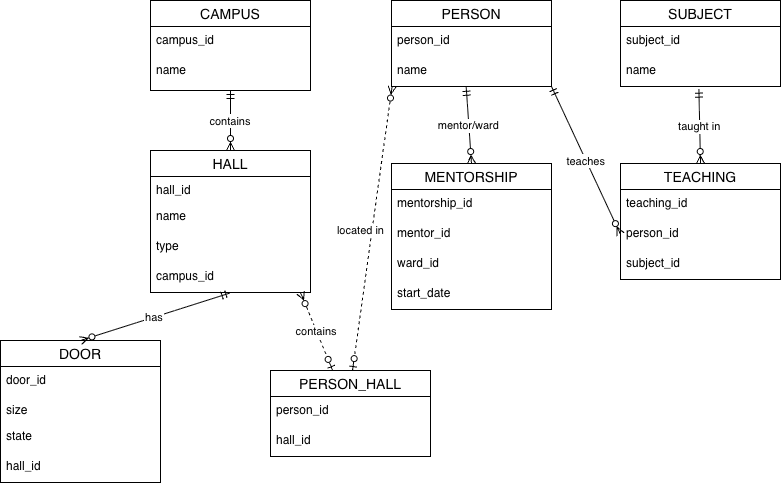

The diagram above was exported from draw.io. Its source (the exported page's mxGraphModel, read from the mxfile embedded in the PNG):
<mxGraphModel dx="-468" dy="852" grid="1" gridSize="10" guides="1" tooltips="1" connect="1" arrows="1" fold="1" page="1" pageScale="1" pageWidth="1654" pageHeight="1169" math="0" shadow="0">
  <root>
    <mxCell id="0" />
    <mxCell id="1" parent="0" />
    <mxCell id="YaXVaTvGd5fS3EMqT-gV-78" parent="1" style="swimlane;fontStyle=0;childLayout=stackLayout;horizontal=1;startSize=26;horizontalStack=0;resizeParent=1;resizeParentMax=0;resizeLast=0;collapsible=1;marginBottom=0;align=center;fontSize=14;" value="CAMPUS" vertex="1">
      <mxGeometry height="90" width="160" x="1980" y="60" as="geometry" />
    </mxCell>
    <mxCell id="YaXVaTvGd5fS3EMqT-gV-79" parent="YaXVaTvGd5fS3EMqT-gV-78" style="text;strokeColor=none;fillColor=none;spacingLeft=4;spacingRight=4;overflow=hidden;rotatable=0;points=[[0,0.5],[1,0.5]];portConstraint=eastwest;fontSize=12;whiteSpace=wrap;html=1;" value="&lt;span style=&quot;text-align: center; text-wrap-mode: nowrap;&quot;&gt;campus_id&lt;/span&gt;" vertex="1">
      <mxGeometry height="30" width="160" y="26" as="geometry" />
    </mxCell>
    <mxCell id="YaXVaTvGd5fS3EMqT-gV-80" parent="YaXVaTvGd5fS3EMqT-gV-78" style="text;strokeColor=none;fillColor=none;spacingLeft=4;spacingRight=4;overflow=hidden;rotatable=0;points=[[0,0.5],[1,0.5]];portConstraint=eastwest;fontSize=12;whiteSpace=wrap;html=1;" value="name" vertex="1">
      <mxGeometry height="34" width="160" y="56" as="geometry" />
    </mxCell>
    <mxCell id="YaXVaTvGd5fS3EMqT-gV-85" parent="1" style="swimlane;fontStyle=0;childLayout=stackLayout;horizontal=1;startSize=26;horizontalStack=0;resizeParent=1;resizeParentMax=0;resizeLast=0;collapsible=1;marginBottom=0;align=center;fontSize=14;" value="HALL" vertex="1">
      <mxGeometry height="142" width="160" x="1980" y="210" as="geometry" />
    </mxCell>
    <mxCell id="YaXVaTvGd5fS3EMqT-gV-86" parent="YaXVaTvGd5fS3EMqT-gV-85" style="text;strokeColor=none;fillColor=none;spacingLeft=4;spacingRight=4;overflow=hidden;rotatable=0;points=[[0,0.5],[1,0.5]];portConstraint=eastwest;fontSize=12;whiteSpace=wrap;html=1;" value="hall_id" vertex="1">
      <mxGeometry height="26" width="160" y="26" as="geometry" />
    </mxCell>
    <mxCell id="YaXVaTvGd5fS3EMqT-gV-87" parent="YaXVaTvGd5fS3EMqT-gV-85" style="text;strokeColor=none;fillColor=none;spacingLeft=4;spacingRight=4;overflow=hidden;rotatable=0;points=[[0,0.5],[1,0.5]];portConstraint=eastwest;fontSize=12;whiteSpace=wrap;html=1;" value="name" vertex="1">
      <mxGeometry height="30" width="160" y="52" as="geometry" />
    </mxCell>
    <mxCell id="YaXVaTvGd5fS3EMqT-gV-88" parent="YaXVaTvGd5fS3EMqT-gV-85" style="text;strokeColor=none;fillColor=none;spacingLeft=4;spacingRight=4;overflow=hidden;rotatable=0;points=[[0,0.5],[1,0.5]];portConstraint=eastwest;fontSize=12;whiteSpace=wrap;html=1;" value="type" vertex="1">
      <mxGeometry height="30" width="160" y="82" as="geometry" />
    </mxCell>
    <mxCell id="YaXVaTvGd5fS3EMqT-gV-89" parent="YaXVaTvGd5fS3EMqT-gV-85" style="text;strokeColor=none;fillColor=none;spacingLeft=4;spacingRight=4;overflow=hidden;rotatable=0;points=[[0,0.5],[1,0.5]];portConstraint=eastwest;fontSize=12;whiteSpace=wrap;html=1;" value="campus_id" vertex="1">
      <mxGeometry height="30" width="160" y="112" as="geometry" />
    </mxCell>
    <mxCell id="YaXVaTvGd5fS3EMqT-gV-94" edge="1" parent="1" source="YaXVaTvGd5fS3EMqT-gV-78" style="endArrow=ERzeroToMany;startArrow=ERmandOne;exitX=0.5;exitY=1;entryX=0.5;entryY=0;fontSize=11;entryDx=0;entryDy=0;exitDx=0;exitDy=0;startFill=0;rounded=1;flowAnimation=0;shadow=0;endFill=0;" target="YaXVaTvGd5fS3EMqT-gV-85" value="contains">
      <mxGeometry relative="1" x="0.0025" as="geometry">
        <mxPoint as="offset" />
        <mxPoint x="2050" y="160" as="sourcePoint" />
        <mxPoint x="2052" y="250" as="targetPoint" />
      </mxGeometry>
    </mxCell>
    <mxCell id="YaXVaTvGd5fS3EMqT-gV-95" parent="1" style="swimlane;fontStyle=0;childLayout=stackLayout;horizontal=1;startSize=26;horizontalStack=0;resizeParent=1;resizeParentMax=0;resizeLast=0;collapsible=1;marginBottom=0;align=center;fontSize=14;" value="DOOR" vertex="1">
      <mxGeometry height="142" width="160" x="1830" y="400" as="geometry" />
    </mxCell>
    <mxCell id="GT7sS0GH_uCQrYXWGhl5-1" parent="YaXVaTvGd5fS3EMqT-gV-95" style="text;strokeColor=none;fillColor=none;spacingLeft=4;spacingRight=4;overflow=hidden;rotatable=0;points=[[0,0.5],[1,0.5]];portConstraint=eastwest;fontSize=12;whiteSpace=wrap;html=1;" value="door_id" vertex="1">
      <mxGeometry height="30" width="160" y="26" as="geometry" />
    </mxCell>
    <mxCell id="YaXVaTvGd5fS3EMqT-gV-96" parent="YaXVaTvGd5fS3EMqT-gV-95" style="text;strokeColor=none;fillColor=none;spacingLeft=4;spacingRight=4;overflow=hidden;rotatable=0;points=[[0,0.5],[1,0.5]];portConstraint=eastwest;fontSize=12;whiteSpace=wrap;html=1;" value="size" vertex="1">
      <mxGeometry height="26" width="160" y="56" as="geometry" />
    </mxCell>
    <mxCell id="YaXVaTvGd5fS3EMqT-gV-97" parent="YaXVaTvGd5fS3EMqT-gV-95" style="text;strokeColor=none;fillColor=none;spacingLeft=4;spacingRight=4;overflow=hidden;rotatable=0;points=[[0,0.5],[1,0.5]];portConstraint=eastwest;fontSize=12;whiteSpace=wrap;html=1;" value="state" vertex="1">
      <mxGeometry height="30" width="160" y="82" as="geometry" />
    </mxCell>
    <mxCell id="YaXVaTvGd5fS3EMqT-gV-98" parent="YaXVaTvGd5fS3EMqT-gV-95" style="text;strokeColor=none;fillColor=none;spacingLeft=4;spacingRight=4;overflow=hidden;rotatable=0;points=[[0,0.5],[1,0.5]];portConstraint=eastwest;fontSize=12;whiteSpace=wrap;html=1;" value="hall_id" vertex="1">
      <mxGeometry height="30" width="160" y="112" as="geometry" />
    </mxCell>
    <mxCell id="YaXVaTvGd5fS3EMqT-gV-99" edge="1" parent="1" source="YaXVaTvGd5fS3EMqT-gV-89" style="endArrow=ERzeroToMany;startArrow=ERmandOne;fontSize=11;endFill=0;exitX=0.495;exitY=1.021;exitDx=0;exitDy=0;exitPerimeter=0;entryX=0.5;entryY=0;entryDx=0;entryDy=0;" target="YaXVaTvGd5fS3EMqT-gV-95" value="has">
      <mxGeometry relative="1" x="0.0087" as="geometry">
        <mxPoint as="offset" />
        <mxPoint x="2059.57" y="352" as="sourcePoint" />
        <mxPoint x="2060" y="401" as="targetPoint" />
      </mxGeometry>
    </mxCell>
    <mxCell id="YaXVaTvGd5fS3EMqT-gV-100" parent="1" style="swimlane;fontStyle=0;childLayout=stackLayout;horizontal=1;startSize=26;horizontalStack=0;resizeParent=1;resizeParentMax=0;resizeLast=0;collapsible=1;marginBottom=0;align=center;fontSize=14;" value="PERSON" vertex="1">
      <mxGeometry height="86" width="160" x="2221" y="60" as="geometry" />
    </mxCell>
    <mxCell id="YaXVaTvGd5fS3EMqT-gV-101" parent="YaXVaTvGd5fS3EMqT-gV-100" style="text;strokeColor=none;fillColor=none;spacingLeft=4;spacingRight=4;overflow=hidden;rotatable=0;points=[[0,0.5],[1,0.5]];portConstraint=eastwest;fontSize=12;whiteSpace=wrap;html=1;" value="person_id" vertex="1">
      <mxGeometry height="30" width="160" y="26" as="geometry" />
    </mxCell>
    <mxCell id="YaXVaTvGd5fS3EMqT-gV-102" parent="YaXVaTvGd5fS3EMqT-gV-100" style="text;strokeColor=none;fillColor=none;spacingLeft=4;spacingRight=4;overflow=hidden;rotatable=0;points=[[0,0.5],[1,0.5]];portConstraint=eastwest;fontSize=12;whiteSpace=wrap;html=1;" value="name" vertex="1">
      <mxGeometry height="30" width="160" y="56" as="geometry" />
    </mxCell>
    <mxCell id="YaXVaTvGd5fS3EMqT-gV-105" parent="1" style="swimlane;fontStyle=0;childLayout=stackLayout;horizontal=1;startSize=26;horizontalStack=0;resizeParent=1;resizeParentMax=0;resizeLast=0;collapsible=1;marginBottom=0;align=center;fontSize=14;" value="MENTORSHIP" vertex="1">
      <mxGeometry height="146" width="160" x="2221" y="223" as="geometry" />
    </mxCell>
    <mxCell id="YaXVaTvGd5fS3EMqT-gV-106" parent="YaXVaTvGd5fS3EMqT-gV-105" style="text;strokeColor=none;fillColor=none;spacingLeft=4;spacingRight=4;overflow=hidden;rotatable=0;points=[[0,0.5],[1,0.5]];portConstraint=eastwest;fontSize=12;whiteSpace=wrap;html=1;" value="mentorship_id" vertex="1">
      <mxGeometry height="30" width="160" y="26" as="geometry" />
    </mxCell>
    <mxCell id="YaXVaTvGd5fS3EMqT-gV-107" parent="YaXVaTvGd5fS3EMqT-gV-105" style="text;strokeColor=none;fillColor=none;spacingLeft=4;spacingRight=4;overflow=hidden;rotatable=0;points=[[0,0.5],[1,0.5]];portConstraint=eastwest;fontSize=12;whiteSpace=wrap;html=1;" value="mentor_id" vertex="1">
      <mxGeometry height="30" width="160" y="56" as="geometry" />
    </mxCell>
    <mxCell id="YaXVaTvGd5fS3EMqT-gV-108" parent="YaXVaTvGd5fS3EMqT-gV-105" style="text;strokeColor=none;fillColor=none;spacingLeft=4;spacingRight=4;overflow=hidden;rotatable=0;points=[[0,0.5],[1,0.5]];portConstraint=eastwest;fontSize=12;whiteSpace=wrap;html=1;" value="ward_id" vertex="1">
      <mxGeometry height="30" width="160" y="86" as="geometry" />
    </mxCell>
    <mxCell id="GT7sS0GH_uCQrYXWGhl5-2" parent="YaXVaTvGd5fS3EMqT-gV-105" style="text;strokeColor=none;fillColor=none;spacingLeft=4;spacingRight=4;overflow=hidden;rotatable=0;points=[[0,0.5],[1,0.5]];portConstraint=eastwest;fontSize=12;whiteSpace=wrap;html=1;" value="start_date" vertex="1">
      <mxGeometry height="30" width="160" y="116" as="geometry" />
    </mxCell>
    <mxCell id="YaXVaTvGd5fS3EMqT-gV-111" edge="1" parent="1" source="YaXVaTvGd5fS3EMqT-gV-102" style="endArrow=ERzeroToMany;startArrow=ERmandOne;entryX=0.5;entryY=0;fontSize=11;rounded=0;entryDx=0;entryDy=0;endFill=0;exitX=0.467;exitY=1.026;exitDx=0;exitDy=0;exitPerimeter=0;" target="YaXVaTvGd5fS3EMqT-gV-105" value="mentor/ward">
      <mxGeometry relative="1" as="geometry">
        <mxPoint x="2330" y="151" as="sourcePoint" />
        <mxPoint x="2363" y="223" as="targetPoint" />
      </mxGeometry>
    </mxCell>
    <mxCell id="YaXVaTvGd5fS3EMqT-gV-125" parent="1" style="swimlane;fontStyle=0;childLayout=stackLayout;horizontal=1;startSize=26;horizontalStack=0;resizeParent=1;resizeParentMax=0;resizeLast=0;collapsible=1;marginBottom=0;align=center;fontSize=14;" value="SUBJECT" vertex="1">
      <mxGeometry height="86" width="160" x="2450" y="60" as="geometry" />
    </mxCell>
    <mxCell id="YaXVaTvGd5fS3EMqT-gV-126" parent="YaXVaTvGd5fS3EMqT-gV-125" style="text;strokeColor=none;fillColor=none;spacingLeft=4;spacingRight=4;overflow=hidden;rotatable=0;points=[[0,0.5],[1,0.5]];portConstraint=eastwest;fontSize=12;whiteSpace=wrap;html=1;" value="subject_id" vertex="1">
      <mxGeometry height="30" width="160" y="26" as="geometry" />
    </mxCell>
    <mxCell id="YaXVaTvGd5fS3EMqT-gV-127" parent="YaXVaTvGd5fS3EMqT-gV-125" style="text;strokeColor=none;fillColor=none;spacingLeft=4;spacingRight=4;overflow=hidden;rotatable=0;points=[[0,0.5],[1,0.5]];portConstraint=eastwest;fontSize=12;whiteSpace=wrap;html=1;" value="name" vertex="1">
      <mxGeometry height="30" width="160" y="56" as="geometry" />
    </mxCell>
    <mxCell id="YaXVaTvGd5fS3EMqT-gV-129" parent="1" style="swimlane;fontStyle=0;childLayout=stackLayout;horizontal=1;startSize=26;horizontalStack=0;resizeParent=1;resizeParentMax=0;resizeLast=0;collapsible=1;marginBottom=0;align=center;fontSize=14;" value="TEACHING" vertex="1">
      <mxGeometry height="116" width="160" x="2450" y="223" as="geometry" />
    </mxCell>
    <mxCell id="YaXVaTvGd5fS3EMqT-gV-130" parent="YaXVaTvGd5fS3EMqT-gV-129" style="text;strokeColor=none;fillColor=none;spacingLeft=4;spacingRight=4;overflow=hidden;rotatable=0;points=[[0,0.5],[1,0.5]];portConstraint=eastwest;fontSize=12;whiteSpace=wrap;html=1;" value="teaching_id" vertex="1">
      <mxGeometry height="30" width="160" y="26" as="geometry" />
    </mxCell>
    <mxCell id="YaXVaTvGd5fS3EMqT-gV-131" parent="YaXVaTvGd5fS3EMqT-gV-129" style="text;strokeColor=none;fillColor=none;spacingLeft=4;spacingRight=4;overflow=hidden;rotatable=0;points=[[0,0.5],[1,0.5]];portConstraint=eastwest;fontSize=12;whiteSpace=wrap;html=1;" value="person_id" vertex="1">
      <mxGeometry height="30" width="160" y="56" as="geometry" />
    </mxCell>
    <mxCell id="YaXVaTvGd5fS3EMqT-gV-132" parent="YaXVaTvGd5fS3EMqT-gV-129" style="text;strokeColor=none;fillColor=none;spacingLeft=4;spacingRight=4;overflow=hidden;rotatable=0;points=[[0,0.5],[1,0.5]];portConstraint=eastwest;fontSize=12;whiteSpace=wrap;html=1;" value="subject_id" vertex="1">
      <mxGeometry height="30" width="160" y="86" as="geometry" />
    </mxCell>
    <mxCell id="YaXVaTvGd5fS3EMqT-gV-133" edge="1" parent="1" source="YaXVaTvGd5fS3EMqT-gV-127" style="endArrow=ERzeroToMany;startArrow=ERmandOne;exitX=0.49;exitY=1.088;fontSize=11;exitDx=0;exitDy=0;exitPerimeter=0;endFill=0;entryX=0.5;entryY=0;entryDx=0;entryDy=0;" target="YaXVaTvGd5fS3EMqT-gV-129" value="taught in">
      <mxGeometry relative="1" as="geometry">
        <mxPoint x="2541" y="142" as="sourcePoint" />
        <mxPoint x="2540" y="221" as="targetPoint" />
      </mxGeometry>
    </mxCell>
    <mxCell id="YaXVaTvGd5fS3EMqT-gV-134" edge="1" parent="1" source="YaXVaTvGd5fS3EMqT-gV-100" style="endArrow=ERzeroToMany;startArrow=ERmandOne;entryX=0;entryY=0.5;fontSize=11;endFill=0;entryDx=0;entryDy=0;exitX=1;exitY=1;exitDx=0;exitDy=0;" target="YaXVaTvGd5fS3EMqT-gV-131" value="teaches">
      <mxGeometry relative="1" as="geometry">
        <mxPoint x="2390" y="171" as="sourcePoint" />
        <mxPoint x="2464" y="281" as="targetPoint" />
      </mxGeometry>
    </mxCell>
    <mxCell id="Hjk45D1hqqfyoRXg34mt-1" parent="1" style="swimlane;fontStyle=0;childLayout=stackLayout;horizontal=1;startSize=26;horizontalStack=0;resizeParent=1;resizeParentMax=0;resizeLast=0;collapsible=1;marginBottom=0;align=center;fontSize=14;" value="PERSON_HALL" vertex="1">
      <mxGeometry height="86" width="160" x="2100" y="430" as="geometry" />
    </mxCell>
    <mxCell id="Hjk45D1hqqfyoRXg34mt-2" parent="Hjk45D1hqqfyoRXg34mt-1" style="text;strokeColor=none;fillColor=none;spacingLeft=4;spacingRight=4;overflow=hidden;rotatable=0;points=[[0,0.5],[1,0.5]];portConstraint=eastwest;fontSize=12;whiteSpace=wrap;html=1;" value="person_id" vertex="1">
      <mxGeometry height="30" width="160" y="26" as="geometry" />
    </mxCell>
    <mxCell id="Hjk45D1hqqfyoRXg34mt-3" parent="Hjk45D1hqqfyoRXg34mt-1" style="text;strokeColor=none;fillColor=none;spacingLeft=4;spacingRight=4;overflow=hidden;rotatable=0;points=[[0,0.5],[1,0.5]];portConstraint=eastwest;fontSize=12;whiteSpace=wrap;html=1;" value="hall_id" vertex="1">
      <mxGeometry height="30" width="160" y="56" as="geometry" />
    </mxCell>
    <mxCell id="Hjk45D1hqqfyoRXg34mt-4" edge="1" parent="1" style="endArrow=ERzeroToOne;startArrow=ERzeroToMany;fontSize=11;dashed=1;exitX=0;exitY=1;exitDx=0;exitDy=0;endFill=0;startFill=0;rounded=0;curved=0;" target="Hjk45D1hqqfyoRXg34mt-1" value="contains">
      <mxGeometry relative="1" as="geometry">
        <mxPoint x="2130" y="352" as="sourcePoint" />
        <mxPoint x="2153" y="582" as="targetPoint" />
      </mxGeometry>
    </mxCell>
    <mxCell id="Hjk45D1hqqfyoRXg34mt-5" edge="1" parent="1" source="YaXVaTvGd5fS3EMqT-gV-102" style="endArrow=ERzeroToOne;startArrow=ERzeroToMany;fontSize=11;dashed=1;exitX=0.004;exitY=0.989;exitDx=0;exitDy=0;endFill=0;startFill=0;rounded=0;curved=0;exitPerimeter=0;" value="located in">
      <mxGeometry relative="1" x="0.0263" y="-11" as="geometry">
        <mxPoint as="offset" />
        <mxPoint x="2150" y="352" as="sourcePoint" />
        <mxPoint x="2182" y="430" as="targetPoint" />
      </mxGeometry>
    </mxCell>
  </root>
</mxGraphModel>